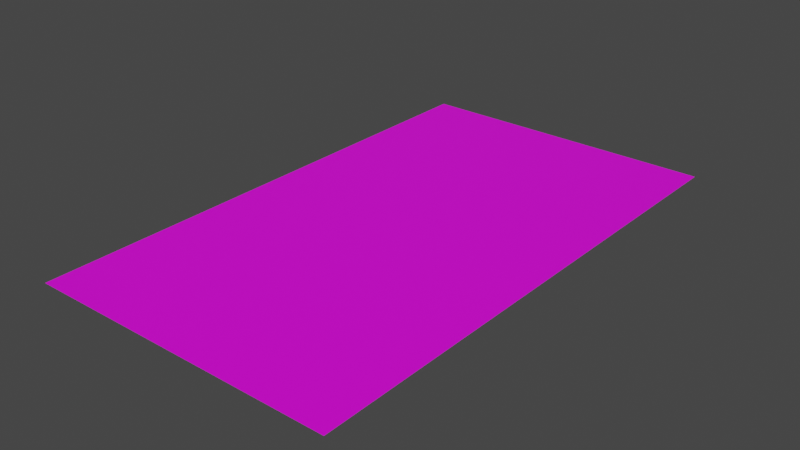 # Source: connecter_10m_with_lines.blend  (saved by Blender 3.1.7; exported with 4.5.12 LTS)
import bpy
from mathutils import Matrix  # noqa: F401  (used for matrix-valued properties, if any)

bpy.ops.wm.read_factory_settings(use_empty=True)
scene = bpy.context.scene
scene.name = 'Scene'

# ---- images (referenced by path relative to the original .blend; pixels are not part of the script)
import os
ASSET_DIR = os.environ.get("B2B_ASSET_DIR", "")  # directory of the original .blend (textures are referenced by path, not embedded)
HERE = os.path.dirname(os.path.abspath(__file__))  # packed textures are extracted next to this script under _unpacked/

def load_image(name, relpath, width, height, colorspace="sRGB"):
    """Load a texture the original file referenced (path relative to the .blend, or extracted next to this script)."""
    p = next((c for c in (os.path.join(HERE, relpath), os.path.join(ASSET_DIR, relpath)) if relpath and os.path.exists(c)), "")
    if p:
        img = bpy.data.images.load(p, check_existing=True)
        img.name = name
    else:  # same state as the original file: an image datablock whose file is absent (Cycles renders it pink)
        img = bpy.data.images.new(name, width, height)
        img.source = "FILE"
        img.filepath = "//" + (relpath or name)
    img.colorspace_settings.name = colorspace
    return img
img_3lanes_straight_texture_corrected_png_001 = load_image('3lanes_straight_texture_corrected.png.001', '3lanes_straight_texture_corrected.png', 1024, 1024, 'sRGB')

# ---- materials (node trees are filled in below, after node groups)
mat_material_001 = bpy.data.materials.new('Material.001')
mat_material_001.use_transparent_shadow = False

# ---- material node trees
mat_material_001.use_nodes = True; mat_material_001.node_tree.nodes.clear()
_N = mat_material_001.node_tree.nodes; _L = mat_material_001.node_tree.links
n0 = _N.new('ShaderNodeBsdfPrincipled'); n0.name = 'Principled BSDF'; n0.location = (10, 300)
n0.distribution = 'GGX'
n0.subsurface_method = 'RANDOM_WALK_SKIN'
n0.inputs[3].default_value = 1.45
n0.inputs[27].default_value = (0.0, 0.0, 0.0, 1.0)
n0.inputs[28].default_value = 1.0
n1 = _N.new('ShaderNodeOutputMaterial'); n1.name = 'Material Output'; n1.location = (300, 300)
n2 = _N.new('ShaderNodeTexImage'); n2.name = 'Image Texture'; n2.location = (-280, 280)
n2.image = img_3lanes_straight_texture_corrected_png_001
n2.interpolation = 'Closest'
_L.new(n0.outputs[0], n1.inputs[0])
_L.new(n2.outputs[0], n0.inputs[0])
n1.is_active_output = True

# ---- world
world_world = bpy.data.worlds.new('World'); scene.world = world_world
world_world.use_nodes = True; world_world.node_tree.nodes.clear()
_N = world_world.node_tree.nodes; _L = world_world.node_tree.links
n0 = _N.new('ShaderNodeOutputWorld'); n0.name = 'World Output'; n0.location = (300, 300)
n1 = _N.new('ShaderNodeBackground'); n1.name = 'Background'; n1.location = (10, 300)
n1.inputs[0].default_value = (0.05088, 0.05088, 0.05088, 1.0)
_L.new(n1.outputs[0], n0.inputs[0])
n0.is_active_output = True
world_world.color = (0.05088, 0.05088, 0.05088)
world_world.use_sun_shadow = False
world_world.sun_shadow_jitter_overblur = 0.0

# ---- meshes
me_plane = bpy.data.meshes.new('Plane')
me_plane.from_pydata([(-1.0, -1.0, 0.0), (1.0, -1.0, 0.0), (-1.0, 1.0, 0.0), (1.0, 1.0, 0.0), (-0.9512, -1.0, 0.0), (-0.9024, -1.0, 0.0), (-0.8537, -1.0, 0.0), (-0.8049, -1.0, 0.0), (-0.7561, -1.0, 0.0), (-0.7073, -1.0, 0.0), (-0.6585, -1.0, 0.0), (-0.6098, -1.0, 0.0), (-0.561, -1.0, 0.0), (-0.5122, -1.0, 0.0), (-0.4634, -1.0, 0.0), (-0.4146, -1.0, 0.0), (-0.3659, -1.0, 0.0), (-0.3171, -1.0, 0.0), (-0.2683, -1.0, 0.0), (-0.2195, -1.0, 0.0), (-0.1707, -1.0, 0.0), (-0.122, -1.0, 0.0), (-0.07317, -1.0, 0.0), (-0.02439, -1.0, 0.0), (0.02439, -1.0, 0.0), (0.07317, -1.0, 0.0), (0.122, -1.0, 0.0), (0.1707, -1.0, 0.0), (0.2195, -1.0, 0.0), (0.2683, -1.0, 0.0), (0.3171, -1.0, 0.0), (0.3659, -1.0, 0.0), (0.4146, -1.0, 0.0), (0.4634, -1.0, 0.0), (0.5122, -1.0, 0.0), (0.561, -1.0, 0.0), (0.6098, -1.0, 0.0), (0.6585, -1.0, 0.0), (0.7073, -1.0, 0.0), (0.7561, -1.0, 0.0), (0.8049, -1.0, 0.0), (0.8537, -1.0, 0.0), (0.9024, -1.0, 0.0), (0.9512, -1.0, 0.0), (0.9512, 1.0, 0.0), (0.9024, 1.0, 0.0), (0.8537, 1.0, 0.0), (0.8049, 1.0, 0.0), (0.7561, 1.0, 0.0), (0.7073, 1.0, 0.0), (0.6585, 1.0, 0.0), (0.6098, 1.0, 0.0), (0.561, 1.0, 0.0), (0.5122, 1.0, 0.0), (0.4634, 1.0, 0.0), (0.4146, 1.0, 0.0), (0.3659, 1.0, 0.0), (0.3171, 1.0, 0.0), (0.2683, 1.0, 0.0), (0.2195, 1.0, 0.0), (0.1707, 1.0, 0.0), (0.122, 1.0, 0.0), (0.07317, 1.0, 0.0), (0.02439, 1.0, 0.0), (-0.02439, 1.0, 0.0), (-0.07317, 1.0, 0.0), (-0.122, 1.0, 0.0), (-0.1707, 1.0, 0.0), (-0.2195, 1.0, 0.0), (-0.2683, 1.0, 0.0), (-0.3171, 1.0, 0.0), (-0.3659, 1.0, 0.0), (-0.4146, 1.0, 0.0), (-0.4634, 1.0, 0.0), (-0.5122, 1.0, 0.0), (-0.561, 1.0, 0.0), (-0.6098, 1.0, 0.0), (-0.6585, 1.0, 0.0), (-0.7073, 1.0, 0.0), (-0.7561, 1.0, 0.0), (-0.8049, 1.0, 0.0), (-0.8537, 1.0, 0.0), (-0.9024, 1.0, 0.0), (-0.9512, 1.0, 0.0), (-1.0, -1.0, 0.0), (1.0, -1.0, 0.0), (-0.9512, -1.0, 0.0), (-0.9024, -1.0, 0.0), (-0.8537, -1.0, 0.0), (-0.8049, -1.0, 0.0), (-0.7561, -1.0, 0.0), (-0.7073, -1.0, 0.0), (-0.6585, -1.0, 0.0), (-0.6098, -1.0, 0.0), (-0.561, -1.0, 0.0), (-0.5122, -1.0, 0.0), (-0.4634, -1.0, 0.0), (-0.4146, -1.0, 0.0), (-0.3659, -1.0, 0.0), (-0.3171, -1.0, 0.0), (-0.2683, -1.0, 0.0), (-0.2195, -1.0, 0.0), (-0.1707, -1.0, 0.0), (-0.122, -1.0, 0.0), (-0.07317, -1.0, 0.0), (-0.02439, -1.0, 0.0), (0.02439, -1.0, 0.0), (0.07317, -1.0, 0.0), (0.122, -1.0, 0.0), (0.1707, -1.0, 0.0), (0.2195, -1.0, 0.0), (0.2683, -1.0, 0.0), (0.3171, -1.0, 0.0), (0.3659, -1.0, 0.0), (0.4146, -1.0, 0.0), (0.4634, -1.0, 0.0), (0.5122, -1.0, 0.0), (0.561, -1.0, 0.0), (0.6098, -1.0, 0.0), (0.6585, -1.0, 0.0), (0.7073, -1.0, 0.0), (0.7561, -1.0, 0.0), (0.8049, -1.0, 0.0), (0.8537, -1.0, 0.0), (0.9024, -1.0, 0.0), (0.9512, -1.0, 0.0)], [], [(125, 85, 3, 44), (84, 86, 83, 2), (86, 87, 82, 83), (87, 88, 81, 82), (88, 89, 80, 81), (89, 90, 79, 80), (90, 91, 78, 79), (91, 92, 77, 78), (92, 93, 76, 77), (93, 94, 75, 76), (94, 95, 74, 75), (95, 96, 73, 74), (96, 97, 72, 73), (97, 98, 71, 72), (98, 99, 70, 71), (99, 100, 69, 70), (100, 101, 68, 69), (101, 102, 67, 68), (102, 103, 66, 67), (103, 104, 65, 66), (104, 105, 64, 65), (105, 106, 63, 64), (106, 107, 62, 63), (107, 108, 61, 62), (108, 109, 60, 61), (109, 110, 59, 60), (110, 111, 58, 59), (111, 112, 57, 58), (112, 113, 56, 57), (113, 114, 55, 56), (114, 115, 54, 55), (115, 116, 53, 54), (116, 117, 52, 53), (117, 118, 51, 52), (118, 119, 50, 51), (119, 120, 49, 50), (120, 121, 48, 49), (121, 122, 47, 48), (122, 123, 46, 47), (123, 124, 45, 46), (124, 125, 44, 45), (42, 43, 125, 124), (41, 42, 124, 123), (40, 41, 123, 122), (39, 40, 122, 121), (38, 39, 121, 120), (37, 38, 120, 119), (36, 37, 119, 118), (35, 36, 118, 117), (34, 35, 117, 116), (33, 34, 116, 115), (32, 33, 115, 114), (31, 32, 114, 113), (30, 31, 113, 112), (29, 30, 112, 111), (28, 29, 111, 110), (27, 28, 110, 109), (26, 27, 109, 108), (25, 26, 108, 107), (24, 25, 107, 106), (23, 24, 106, 105), (22, 23, 105, 104), (21, 22, 104, 103), (20, 21, 103, 102), (19, 20, 102, 101), (18, 19, 101, 100), (17, 18, 100, 99), (16, 17, 99, 98), (15, 16, 98, 97), (14, 15, 97, 96), (13, 14, 96, 95), (12, 13, 95, 94), (11, 12, 94, 93), (10, 11, 93, 92), (9, 10, 92, 91), (8, 9, 91, 90), (7, 8, 90, 89), (6, 7, 89, 88), (5, 6, 88, 87), (4, 5, 87, 86), (0, 4, 86, 84), (43, 1, 85, 125)])
_uv = me_plane.uv_layers.new(name='UVMap')
_uv.uv.foreach_set('vector', [0.0441, 0.0002902, 0.03657, 0.0002902, 0.03657, 1.001, 0.0441, 1.001, 0.3452, 0.0002902, 0.3377, 0.0002902, 0.3377, 1.001, 0.3452, 1.001, 0.3377, 0.0002902, 0.3302, 0.0002902, 0.3302, 1.001, 0.3377, 1.001, 0.3302, 0.0002902, 0.3226, 0.0002902, 0.3226, 1.001, 0.3302, 1.001, 0.3226, 0.0002902, 0.3151, 0.0002902, 0.3151, 1.001, 0.3226, 1.001, 0.3151, 0.0002902, 0.3076, 0.0002902, 0.3076, 1.001, 0.3151, 1.001, 0.3076, 0.0002902, 0.3, 0.0002902, 0.3, 1.001, 0.3076, 1.001, 0.3, 0.0002902, 0.2925, 0.0002902, 0.2925, 1.001, 0.3, 1.001, 0.2925, 0.0002902, 0.285, 0.0002902, 0.285, 1.001, 0.2925, 1.001, 0.285, 0.0002902, 0.2775, 0.0002902, 0.2775, 1.001, 0.285, 1.001, 0.2775, 0.0002902, 0.2699, 0.0002902, 0.2699, 1.001, 0.2775, 1.001, 0.2699, 0.0002902, 0.2624, 0.0002902, 0.2624, 1.001, 0.2699, 1.001, 0.2624, 0.0002902, 0.2549, 0.0002902, 0.2549, 1.001, 0.2624, 1.001, 0.2549, 0.0002902, 0.2474, 0.0002902, 0.2474, 1.001, 0.2549, 1.001, 0.2474, 0.0002902, 0.2398, 0.0002902, 0.2398, 1.001, 0.2474, 1.001, 0.2398, 0.0002902, 0.2323, 0.0002902, 0.2323, 1.001, 0.2398, 1.001, 0.2323, 0.0002902, 0.2248, 0.0002902, 0.2248, 1.001, 0.2323, 1.001, 0.2248, 0.0002902, 0.2172, 0.0002902, 0.2172, 1.001, 0.2248, 1.001, 0.2172, 0.0002902, 0.2097, 0.0002902, 0.2097, 1.001, 0.2172, 1.001, 0.2097, 0.0002902, 0.2022, 0.0002902, 0.2022, 1.001, 0.2097, 1.001, 0.2022, 0.0002902, 0.1947, 0.0002902, 0.1947, 1.001, 0.2022, 1.001, 0.1947, 0.0002902, 0.1871, 0.0002902, 0.1871, 1.001, 0.1947, 1.001, 0.1871, 0.0002902, 0.1796, 0.0002902, 0.1796, 1.001, 0.1871, 1.001, 0.1796, 0.0002902, 0.1721, 0.0002902, 0.1721, 1.001, 0.1796, 1.001, 0.1721, 0.0002902, 0.1645, 0.0002902, 0.1645, 1.001, 0.1721, 1.001, 0.1645, 0.0002902, 0.157, 0.0002902, 0.157, 1.001, 0.1645, 1.001, 0.157, 0.0002902, 0.1495, 0.0002902, 0.1495, 1.001, 0.157, 1.001, 0.1495, 0.0002902, 0.142, 0.0002902, 0.142, 1.001, 0.1495, 1.001, 0.142, 0.0002902, 0.1344, 0.0002902, 0.1344, 1.001, 0.142, 1.001, 0.1344, 0.0002902, 0.1269, 0.0002902, 0.1269, 1.001, 0.1344, 1.001, 0.1269, 0.0002902, 0.1194, 0.0002902, 0.1194, 1.001, 0.1269, 1.001, 0.1194, 0.0002902, 0.1119, 0.0002902, 0.1119, 1.001, 0.1194, 1.001, 0.1119, 0.0002902, 0.1043, 0.0002902, 0.1043, 1.001, 0.1119, 1.001, 0.1043, 0.0002902, 0.09679, 0.0002902, 0.09679, 1.001, 0.1043, 1.001, 0.09679, 0.0002902, 0.08927, 0.0002902, 0.08927, 1.001, 0.09679, 1.001, 0.08927, 0.0002902, 0.08174, 0.0002902, 0.08174, 1.001, 0.08927, 1.001, 0.08174, 0.0002902, 0.07421, 0.0002902, 0.07421, 1.001, 0.08174, 1.001, 0.07421, 0.0002902, 0.06668, 0.0002902, 0.06668, 1.001, 0.07421, 1.001, 0.06668, 0.0002902, 0.05916, 0.0002902, 0.05916, 1.001, 0.06668, 1.001, 0.05916, 0.0002902, 0.05163, 0.0002902, 0.05163, 1.001, 0.05916, 1.001, 0.05163, 0.0002902, 0.0441, 0.0002902, 0.0441, 1.001, 0.05163, 1.001, 2.311, 0.001142, 2.408, 0.001142, 2.408, 0.001142, 2.311, 0.001142, 2.214, 0.001142, 2.311, 0.001142, 2.311, 0.001142, 2.214, 0.001142, 2.118, 0.001142, 2.214, 0.001142, 2.214, 0.001142, 2.118, 0.001142, 2.021, 0.001142, 2.118, 0.001142, 2.118, 0.001142, 2.021, 0.001142, 1.924, 0.001142, 2.021, 0.001142, 2.021, 0.001142, 1.924, 0.001142, 1.827, 0.001142, 1.924, 0.001142, 1.924, 0.001142, 1.827, 0.001142, 1.73, 0.001142, 1.827, 0.001142, 1.827, 0.001142, 1.73, 0.001142, 1.633, 0.001142, 1.73, 0.001142, 1.73, 0.001142, 1.633, 0.001142, 1.536, 0.001142, 1.633, 0.001142, 1.633, 0.001142, 1.536, 0.001142, 1.44, 0.001142, 1.536, 0.001142, 1.536, 0.001142, 1.44, 0.001142, 1.343, 0.001142, 1.44, 0.001142, 1.44, 0.001142, 1.343, 0.001142, 1.246, 0.001142, 1.343, 0.001142, 1.343, 0.001142, 1.246, 0.001142, 1.149, 0.001142, 1.246, 0.001142, 1.246, 0.001142, 1.149, 0.001142, 1.052, 0.001142, 1.149, 0.001142, 1.149, 0.001142, 1.052, 0.001142, 0.9554, 0.001142, 1.052, 0.001142, 1.052, 0.001142, 0.9554, 0.001142, 0.8586, 0.001142, 0.9554, 0.001142, 0.9554, 0.001142, 0.8586, 0.001142, 0.7617, 0.001142, 0.8586, 0.001142, 0.8586, 0.001142, 0.7617, 0.001142, 0.6649, 0.001142, 0.7617, 0.001142, 0.7617, 0.001142, 0.6649, 0.001142, 0.568, 0.001142, 0.6649, 0.001142, 0.6649, 0.001142, 0.568, 0.001142, 0.4712, 0.001142, 0.568, 0.001142, 0.568, 0.001142, 0.4712, 0.001142, 0.3744, 0.001142, 0.4712, 0.001142, 0.4712, 0.001142, 0.3744, 0.001142, 0.2775, 0.001142, 0.3744, 0.001142, 0.3744, 0.001142, 0.2775, 0.001142, 0.1807, 0.001142, 0.2775, 0.001142, 0.2775, 0.001142, 0.1807, 0.001142, 0.08383, 0.001142, 0.1807, 0.001142, 0.1807, 0.001142, 0.08383, 0.001142, -0.01302, 0.001142, 0.08383, 0.001142, 0.08383, 0.001142, -0.01302, 0.001142, -0.1099, 0.001142, -0.01302, 0.001142, -0.01302, 0.001142, -0.1099, 0.001142, -0.2067, 0.001142, -0.1099, 0.001142, -0.1099, 0.001142, -0.2067, 0.001142, -0.3035, 0.001142, -0.2067, 0.001142, -0.2067, 0.001142, -0.3035, 0.001142, -0.4004, 0.001142, -0.3035, 0.001142, -0.3035, 0.001142, -0.4004, 0.001142, -0.4972, 0.001142, -0.4004, 0.001142, -0.4004, 0.001142, -0.4972, 0.001142, -0.5941, 0.001142, -0.4972, 0.001142, -0.4972, 0.001142, -0.5941, 0.001142, -0.6909, 0.001142, -0.5941, 0.001142, -0.5941, 0.001142, -0.6909, 0.001142, -0.7878, 0.001142, -0.6909, 0.001142, -0.6909, 0.001142, -0.7878, 0.001142, -0.8846, 0.001142, -0.7878, 0.001142, -0.7878, 0.001142, -0.8846, 0.001142, -0.9814, 0.001142, -0.8846, 0.001142, -0.8846, 0.001142, -0.9814, 0.001142, -1.078, 0.001142, -0.9814, 0.001142, -0.9814, 0.001142, -1.078, 0.001142, -1.175, 0.001142, -1.078, 0.001142, -1.078, 0.001142, -1.175, 0.001142, -1.272, 0.001142, -1.175, 0.001142, -1.175, 0.001142, -1.272, 0.001142, -1.369, 0.001142, -1.272, 0.001142, -1.272, 0.001142, -1.369, 0.001142, -1.466, 0.001142, -1.369, 0.001142, -1.369, 0.001142, -1.466, 0.001142, 2.408, 0.001142, 2.505, 0.001142, 2.505, 0.001142, 2.408, 0.001142])
me_plane.materials.append(mat_material_001)
me_plane.use_remesh_fix_poles = True
me_plane.use_remesh_preserve_attributes = False
me_plane.update()

# ---- objects
ob_plane = bpy.data.objects.new('Plane', me_plane)

# ---- transforms, parenting, visibility, modifiers, constraints
ob_plane.location = (5.0, 0.0, 0.0)
ob_plane.scale = (5.0, 8.5, 1.0)

# ---- collection membership
scene.collection.objects.link(ob_plane)

# ---- scene / render settings (as saved in the file)
scene.frame_start = 1; scene.frame_end = 250; scene.frame_set(1)
scene.render.engine = 'BLENDER_EEVEE_NEXT'
scene.cycles.sampling_pattern = 'TABULATED_SOBOL'
scene.cycles.use_light_tree = False
scene.view_settings.view_transform = 'Filmic'
bpy.context.view_layer.update()

# ---- added for rendering (the .blend has no active camera and no usable light): camera, sun
cam_auto = bpy.data.cameras.new('AutoCamera')
cam_auto.lens = 50.0
cam_auto.sensor_width = 36.0
cam_auto.clip_end = 1000.0
ob_auto_camera = bpy.data.objects.new('AutoCamera', cam_auto)
scene.collection.objects.link(ob_auto_camera)
ob_auto_camera.location = (23.2483, -21.8979, 14.5986)
ob_auto_camera.rotation_euler = (1.09748, -7.21219e-08, 0.694738)
scene.camera = ob_auto_camera
light_auto_sun = bpy.data.lights.new('AutoSun', 'SUN')
light_auto_sun.energy = 3.0
light_auto_sun.angle = 0.0523599
ob_auto_sun = bpy.data.objects.new('AutoSun', light_auto_sun)
scene.collection.objects.link(ob_auto_sun)
ob_auto_sun.rotation_euler = (0.872665, 0.174533, 0.523599)
bpy.context.view_layer.update()
